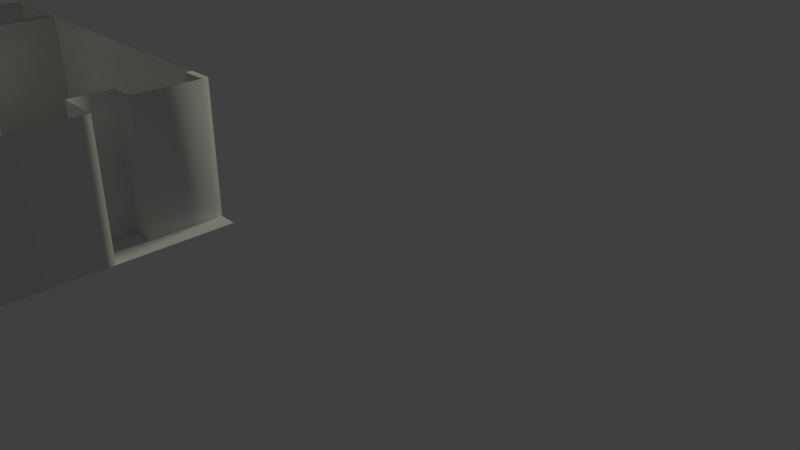 # Source: apartment6.blend  (saved by Blender 2.78.0; exported with 4.5.12 LTS)
import bpy
from mathutils import Matrix  # noqa: F401  (used for matrix-valued properties, if any)

bpy.ops.wm.read_factory_settings(use_empty=True)
scene = bpy.context.scene
scene.name = 'Scene'

# ---- collections
col_collection_1 = bpy.data.collections.new('Collection 1'); scene.collection.children.link(col_collection_1)

# ---- world
world_world = bpy.data.worlds.new('World'); scene.world = world_world
world_world.color = (0.05088, 0.05088, 0.05088)
world_world.use_sun_shadow = False
world_world.sun_shadow_jitter_overblur = 0.0
world_world.cycles.sampling_method = 'MANUAL'

# ---- cameras
cam_camera = bpy.data.cameras.new('Camera')
cam_camera.clip_end = 100.0
cam_camera.lens = 35.0
cam_camera.sensor_width = 32.0
cam_camera.sensor_height = 18.0
cam_camera.ortho_scale = 7.314
cam_camera.dof.focus_distance = 0.0
cam_camera.dof.aperture_fstop = 128.0

# ---- lights
light_sun = bpy.data.lights.new('Sun', 'SUN')
light_sun.color = (1.0, 0.9866, 0.7951)
light_sun.transmission_factor = 0.0
light_sun.angle = 0.1993
light_sun.energy = 0.78
light_sun.shadow_buffer_clip_start = 0.5
light_sun.shadow_soft_size = 0.1
light_sun.shadow_cascade_max_distance = 1000.0

# ---- meshes
me_plane = bpy.data.meshes.new('Plane')
me_plane.from_pydata([(-1.9, -0.05014, 0.0), (1.688, -0.02648, 0.0), (-1.9, -0.004784, 0.0), (1.688, 0.01888, 0.0)], [], [(0, 1, 3, 2)])
_uv = me_plane.uv_layers.new(name='UVMap')
_uv.uv.foreach_set('vector', [0.5044, 1.0, 0.5044, 8.339e-05, 0.4956, 0.0, 0.4956, 0.9999])
me_plane.use_remesh_preserve_volume = False
me_plane.use_remesh_preserve_attributes = False
me_plane.use_mirror_vertex_groups = False
me_plane.update()
me_cube_000 = bpy.data.meshes.new('Cube.000')
me_cube_000.from_pydata([(-1.408, -1.64, 1.0), (-1.408, 1.64, -1.0), (-1.408, 1.64, 1.0), (4.809, -1.64, 1.0), (4.809, 1.64, -1.0), (4.809, 1.64, 1.0), (-1.408, 1.64, 0.7534), (-1.408, 1.64, 0.2), (-1.408, 1.64, -0.4251), (-1.408, 1.64, -0.6), (4.224, 1.64, -1.0), (2.355, 1.64, -1.0), (1.523, 1.64, -1.0), (-0.353, 1.64, -1.0), (-0.353, 1.64, 1.0), (1.523, 1.64, 1.0), (2.355, 1.64, 1.0), (4.224, 1.64, 1.0), (4.809, 1.64, 0.7534), (4.809, 1.64, 0.2), (4.809, 1.64, -0.4251), (4.809, 1.64, -0.6), (2.355, -1.64, -1.0), (4.224, -1.64, -1.0), (4.224, -1.64, 1.0), (2.355, -1.64, 1.0), (1.523, -1.64, 1.0), (-0.353, -1.64, 1.0), (4.224, -1.64, -0.6), (2.355, -1.64, -0.6), (1.523, -1.64, -0.6), (-0.353, -1.64, -0.6), (4.224, -1.64, -0.4251), (4.224, -1.64, 0.2), (4.224, -1.64, 0.7534), (2.355, -1.64, 0.7534), (1.523, -1.64, 0.7534), (-0.353, -1.64, 0.7534), (-0.353, 1.64, -0.6), (1.523, 1.64, -0.6), (-0.353, 1.64, 0.7534), (1.523, 1.64, 0.7534), (-1.408, 1.64, 0.8767), (4.809, 1.64, 0.8767), (4.224, -1.64, 0.8767), (2.355, -1.64, 0.8767), (2.355, 1.64, 0.8767), (4.224, 1.64, 0.8767), (1.523, -1.64, -0.4308), (-0.353, -1.64, -0.4308), (-0.353, 1.64, -0.4308), (1.523, 1.64, -0.4308)], [], [(47, 17, 5, 43), (14, 2, 0, 27), (5, 17, 24, 3), (17, 16, 25, 24), (16, 15, 26, 25), (15, 14, 27, 26), (11, 22, 23, 10), (10, 47, 43, 18, 19, 20, 21, 4), (13, 38, 39, 12), (39, 41, 15, 16, 46, 11, 12), (9, 8, 7, 6, 40, 38, 13, 1), (42, 2, 14, 40, 6), (14, 15, 41, 40), (46, 16, 17, 47), (30, 36, 41, 39), (31, 38, 40, 37), (40, 41, 36, 37), (10, 23, 28, 32, 33, 34, 44, 47), (11, 46, 45, 35, 29, 22), (44, 24, 17, 47), (46, 16, 25, 45), (47, 44, 45, 46), (48, 51, 50, 49), (39, 38, 50, 51)])
me_cube_000.polygons.foreach_set('use_smooth', [1, 1, 1, 1, 1, 1, 1, 1, 1, 1, 1, 1, 1, 1, 1, 1, 1, 0, 0, 0, 0, 0, 1, 1])
_uv = me_cube_000.uv_layers.new(name='UVMap')
_uv.uv.foreach_set('vector', [-0.09137, 0.9384, -0.09137, 1.0, -0.4522, 1.0, -0.4522, 0.9384, 0.0, 0.0, 1.0, 0.0, 1.0, 1.0, 0.0, 1.0, 0.0, 0.0, 1.0, 0.0, 1.0, 1.0, 0.0, 1.0, 0.0, 0.0, 1.0, 0.0, 1.0, 1.0, 0.0, 1.0, 0.0, 0.0, 1.0, 0.0, 1.0, 1.0, 0.0, 1.0, 0.0, 0.0, 1.0, 0.0, 1.0, 1.0, 0.0, 1.0, 0.0, 0.0, 1.0, 0.0, 1.0, 1.0, 0.0, 1.0, -0.09137, 1.788e-07, -0.09137, 0.9384, -0.4522, 0.9384, -0.4522, 0.8767, -0.4522, 0.6, -0.4522, 0.2875, -0.4522, 0.2, -0.4522, 2.384e-07, 0.0, 0.0, 1.0, 0.0, 1.0, 1.0, 0.0, 1.0, 1.575, 0.2, 1.575, 0.8767, 1.575, 1.0, 1.062, 1.0, 1.062, 0.9384, 1.062, 5.96e-08, 1.575, 0.0, 0.5, 1.0, 0.8536, 0.8536, 1.0, 0.5, 0.8536, 0.1464, 0.5, 0.0, 0.1464, 0.1464, 0.0, 0.5, 0.1464, 0.8536, 0.5, 1.0, 0.9755, 0.6545, 0.7939, 0.09549, 0.2061, 0.09549, 0.02447, 0.6545, 0.0, 0.0, 1.0, 0.0, 1.0, 1.0, 0.0, 1.0, 1.062, 0.9384, 1.062, 1.0, -0.09137, 1.0, -0.09137, 0.9384, 0.0, 0.0, 1.0, 0.0, 1.0, 1.0, 0.0, 1.0, 0.0, 0.0, 1.0, 0.0, 1.0, 1.0, 0.0, 1.0, 0.0, 0.0, 1.0, 0.0, 1.0, 1.0, 0.0, 1.0, 0.5, 1.0, 0.8536, 0.8536, 1.0, 0.5, 0.8536, 0.1464, 0.5, 0.0, 0.1464, 0.1464, 0.0, 0.5, 0.1464, 0.8536, 0.5, 1.0, 0.933, 0.75, 0.933, 0.25, 0.5, 0.0, 0.06699, 0.25, 0.06699, 0.75, 0.0, 0.0, 1.0, 0.0, 1.0, 1.0, 0.0, 1.0, 0.0, 0.0, 1.0, 0.0, 1.0, 1.0, 0.0, 1.0, 0.0, 0.0, 1.0, 0.0, 1.0, 1.0, 0.0, 1.0, 0.0, 0.0, 1.0, 0.0, 1.0, 1.0, 0.0, 1.0, 0.0, 0.0, 1.0, 0.0, 1.0, 1.0, 0.0, 1.0])
me_cube_000.use_remesh_preserve_volume = False
me_cube_000.use_remesh_preserve_attributes = False
me_cube_000.use_mirror_vertex_groups = False
me_cube_000.update()
me_cube_016 = bpy.data.meshes.new('Cube.016')
me_cube_016.from_pydata([(0.0, -1.998, 0.0), (0.0, -1.998, 2.0), (0.0, 1.511, 0.0), (0.0, 1.511, 2.0), (0.1148, -1.998, 0.0), (0.1148, -1.998, 2.0), (0.1148, 1.511, 0.0), (0.1148, 1.511, 2.0), (0.0, 1.454, 0.0), (0.0, 0.7595, 0.0), (0.0, 0.7595, 2.0), (0.0, 1.454, 2.0), (0.1148, 0.7595, 0.0), (0.1148, 1.454, 0.0), (0.1148, 1.454, 2.0), (0.1148, 0.7595, 2.0), (0.1148, 1.454, 1.631), (0.1148, 0.7595, 1.631), (0.0, 0.7595, 1.631), (0.0, 1.454, 1.631)], [], [(8, 19, 11, 3, 2), (1, 10, 18, 9, 0), (12, 17, 15, 5, 4), (2, 6, 13, 8), (8, 9, 12, 13), (13, 16, 19, 8), (16, 14, 15, 17), (7, 14, 16, 13, 6), (17, 12, 9, 18), (18, 19, 16, 17), (18, 10, 11, 19)])
me_cube_016.polygons.foreach_set('use_smooth', [True] * 11)
_uv = me_cube_016.uv_layers.new(name='UVMap')
_uv.uv.foreach_set('vector', [0.5, 1.0, 0.9755, 0.6545, 0.7939, 0.09549, 0.2061, 0.09549, 0.02447, 0.6545, 0.5, 1.0, 0.9755, 0.6545, 0.7939, 0.09549, 0.2061, 0.09549, 0.02447, 0.6545, 0.9964, 1.192e-07, 0.9964, 0.8153, 0.9964, 1.0, -0.3684, 1.0, -0.3684, 0.0, 0.0, 0.0, 1.0, 0.0, 1.0, 1.0, 0.0, 1.0, 0.0, 0.0, 1.0, 0.0, 1.0, 1.0, 0.0, 1.0, 0.0, 0.0, 1.0, 0.0, 1.0, 1.0, 0.0, 1.0, 1.34, 0.8153, 1.34, 1.0, 0.9964, 1.0, 0.9964, 0.8153, 1.368, 1.0, 1.34, 1.0, 1.34, 0.8153, 1.34, 1.49e-07, 1.368, 1.49e-07, 0.0, 0.0, 1.0, 0.0, 1.0, 1.0, 0.0, 1.0, 0.0, 0.0, 1.0, 0.0, 1.0, 1.0, 0.0, 1.0, 0.0, 0.0, 1.0, 0.0, 1.0, 1.0, 0.0, 1.0])
me_cube_016.use_remesh_preserve_volume = False
me_cube_016.use_remesh_preserve_attributes = False
me_cube_016.use_mirror_vertex_groups = False
me_cube_016.update()
me_cube_015 = bpy.data.meshes.new('Cube.015')
me_cube_015.from_pydata([(-0.03811, -0.5811, -1.0), (-0.03811, -0.5811, 0.5), (-0.03811, 0.5026, -1.0), (-0.03811, 0.5026, 0.5)], [], [(0, 1, 3, 2)])
me_cube_015.polygons.foreach_set('use_smooth', [True] * 1)
me_cube_015.use_remesh_preserve_volume = False
me_cube_015.use_remesh_preserve_attributes = False
me_cube_015.use_mirror_vertex_groups = False
me_cube_015.update()
me_cube_014 = bpy.data.meshes.new('Cube.014')
me_cube_014.from_pydata([(-0.03811, -1.293, -1.0), (-0.03811, -1.293, 0.5), (-0.03811, 1.668, -1.0), (-0.03811, 1.668, 0.5)], [], [(0, 1, 3, 2)])
me_cube_014.polygons.foreach_set('use_smooth', [True] * 1)
me_cube_014.use_remesh_preserve_volume = False
me_cube_014.use_remesh_preserve_attributes = False
me_cube_014.use_mirror_vertex_groups = False
me_cube_014.update()
me_plane_010 = bpy.data.meshes.new('Plane.010')
me_plane_010.from_pydata([(-1.461, 1.792, 0.0), (0.8033, 1.792, 0.0), (-1.461, 2.073, 0.0), (0.8033, 2.073, 0.0)], [], [(0, 1, 3, 2)])
me_plane_010.polygons.foreach_set('use_smooth', [True] * 1)
me_plane_010.use_remesh_preserve_volume = False
me_plane_010.use_remesh_preserve_attributes = False
me_plane_010.use_mirror_vertex_groups = False
me_plane_010.update()
me_plane_009 = bpy.data.meshes.new('Plane.009')
me_plane_009.from_pydata([(-1.095, -1.229, 0.0), (-0.6959, -1.229, 0.0), (-1.095, 0.4672, 0.0), (-0.6959, 0.4672, 0.0)], [], [(0, 1, 3, 2)])
me_plane_009.polygons.foreach_set('use_smooth', [True] * 1)
me_plane_009.use_remesh_preserve_volume = False
me_plane_009.use_remesh_preserve_attributes = False
me_plane_009.use_mirror_vertex_groups = False
me_plane_009.update()
me_plane_008 = bpy.data.meshes.new('Plane.008')
me_plane_008.from_pydata([(-2.48, -0.8731, 0.0), (1.683, -0.8731, 0.0), (-2.48, 0.8731, 0.0), (1.683, 0.8731, 0.0)], [], [(0, 1, 3, 2)])
me_plane_008.polygons.foreach_set('use_smooth', [True] * 1)
_uv = me_plane_008.uv_layers.new(name='UVMap')
_uv.uv.foreach_set('vector', [-0.89, 3.986, -0.89, -3.468, 1.831, -3.468, 1.831, 3.986])
me_plane_008.use_remesh_preserve_volume = False
me_plane_008.use_remesh_preserve_attributes = False
me_plane_008.use_mirror_vertex_groups = False
me_plane_008.update()
me_cube_012 = bpy.data.meshes.new('Cube.012')
me_cube_012.from_pydata([(0.0, -0.4823, 0.0), (0.0, -0.4823, 2.0), (0.0, 3.28, 0.0), (0.0, 3.28, 2.0), (0.1148, -0.4823, 0.0), (0.1148, -0.4823, 2.0), (0.1148, 3.28, 0.0), (0.1148, 3.28, 2.0), (0.0, 1.455, 0.0), (0.0, 0.7585, 0.0), (0.0, 0.7585, 2.0), (0.0, 1.455, 2.0), (0.1148, 0.7585, 0.0), (0.1148, 1.455, 0.0), (0.1148, 1.455, 2.0), (0.1148, 0.7585, 2.0), (0.1148, 1.455, 1.631), (0.1148, 0.7585, 1.631), (0.0, 0.7585, 1.631), (0.0, 1.455, 1.631)], [], [(4, 5, 1, 0), (8, 19, 11, 3, 2), (0, 1, 10, 18, 9), (12, 17, 15, 5, 4), (8, 9, 12, 13), (6, 7, 14, 16, 13), (16, 14, 15, 17), (17, 12, 9, 18), (13, 16, 19, 8), (19, 16, 17, 18), (18, 10, 11, 19)])
me_cube_012.polygons.foreach_set('use_smooth', [True] * 11)
me_cube_012.use_remesh_preserve_volume = False
me_cube_012.use_remesh_preserve_attributes = False
me_cube_012.use_mirror_vertex_groups = False
me_cube_012.update()
me_cube_010 = bpy.data.meshes.new('Cube.010')
me_cube_010.from_pydata([(0.0, -0.2288, 0.0), (0.0, -0.2288, 2.0), (0.0, 5.052, 0.0), (0.0, 5.052, 2.0), (0.3914, 5.052, 0.0), (0.3914, 5.052, 2.0), (0.0, 4.953, 0.0), (0.0, 3.93, 0.0), (0.0, 3.93, 2.0), (0.0, 4.953, 2.0), (0.3914, 3.93, 0.0), (0.3914, 4.953, 0.0), (0.3914, 4.953, 2.0), (0.3914, 3.93, 2.0), (0.0, 3.295, 0.0), (0.0, 3.295, 2.0), (0.6918, 2.458, 0.0), (0.6918, -0.2288, 0.0), (0.6918, 3.295, 0.0), (0.6918, -0.2288, 2.0), (0.6918, 2.458, 2.0), (0.6918, 3.295, 2.0), (0.6918, 2.458, 1.516), (0.6918, 3.18, 0.0), (0.6918, 3.18, 2.0), (0.6918, 3.18, 1.516)], [], [(22, 25, 23, 16), (5, 12, 9, 3), (5, 4, 11, 12), (11, 10, 13, 12), (2, 4, 5, 3), (6, 9, 3, 2), (8, 7, 14, 15), (12, 9, 6, 11), (13, 10, 7, 8), (22, 16, 17, 19, 20), (14, 18, 21, 15), (0, 1, 19, 17), (20, 24, 25, 22), (21, 18, 23, 25, 24)])
me_cube_010.polygons.foreach_set('use_smooth', [True] * 14)
_uv = me_cube_010.uv_layers.new(name='UVMap')
_uv.uv.foreach_set('vector', [0.0, 0.0, 1.0, 0.0, 1.0, 1.0, 0.0, 1.0, 0.0, 0.0, 1.0, 0.0, 1.0, 1.0, 0.0, 1.0, 0.0, 0.0, 1.0, 0.0, 1.0, 1.0, 0.0, 1.0, 0.0, 0.0, 1.0, 0.0, 1.0, 1.0, 0.0, 1.0, 0.0, 0.0, 1.0, 0.0, 1.0, 1.0, 0.0, 1.0, 0.0, 0.0, 1.0, 0.0, 1.0, 1.0, 0.0, 1.0, 0.0, 0.0, 1.0, 0.0, 1.0, 1.0, 0.0, 1.0, 0.0, 0.0, 1.0, 0.0, 1.0, 1.0, 0.0, 1.0, 0.0, 0.0, 1.0, 0.0, 1.0, 1.0, 0.0, 1.0, -0.1741, 0.857, -0.1741, -0.002027, 1.264, -0.002027, 1.264, 1.0, -0.1741, 1.0, 0.2719, 1.192e-07, 0.7281, 0.0, 0.7281, 1.0, 0.2719, 1.0, 0.7702, -0.001502, 0.7702, 0.9986, 0.2921, 0.9986, 0.2921, -0.001502, 0.3304, 1.0, -0.08954, 1.0, -0.08954, 0.857, 0.3304, 0.857, 0.02215, 1.0, 0.02215, -0.002027, 0.05494, -0.002027, 0.05494, 0.857, 0.05494, 1.0])
me_cube_010.use_remesh_preserve_volume = False
me_cube_010.use_remesh_preserve_attributes = False
me_cube_010.use_mirror_vertex_groups = False
me_cube_010.update()
me_cube_009 = bpy.data.meshes.new('Cube.009')
me_cube_009.from_pydata([(-2.637, 0.0, 0.0), (-2.637, 0.0, 2.0), (6.042, 0.0, 0.0), (6.042, 0.0, 2.0)], [], [(2, 3, 1, 0)])
me_cube_009.polygons.foreach_set('use_smooth', [True] * 1)
me_cube_009.use_remesh_preserve_volume = False
me_cube_009.use_remesh_preserve_attributes = False
me_cube_009.use_mirror_vertex_groups = False
me_cube_009.update()
me_cube_008 = bpy.data.meshes.new('Cube.008')
me_cube_008.from_pydata([(-2.521, 0.0, 0.0), (-2.521, 0.0, 2.0), (-2.521, 3.28, 0.0), (-2.521, 3.28, 2.0), (0.1805, 0.0, 0.0), (0.1805, 0.0, 2.0), (0.1805, 3.28, 0.0), (0.1805, 3.28, 2.0), (-0.01624, 3.28, 0.0), (-1.963, 3.28, 0.0), (-1.963, 3.28, 2.0), (-0.01624, 3.28, 2.0), (-1.963, 0.0, 0.0), (-0.01624, 0.0, 0.0), (-0.01624, 0.0, 2.0), (-1.963, 0.0, 2.0)], [], [(12, 15, 1, 0), (14, 11, 8, 13), (9, 12, 13, 8), (5, 14, 13, 4), (8, 11, 7, 6), (3, 10, 9, 2), (10, 15, 12, 9)])
me_cube_008.polygons.foreach_set('use_smooth', [True] * 7)
me_cube_008.use_remesh_preserve_volume = False
me_cube_008.use_remesh_preserve_attributes = False
me_cube_008.use_mirror_vertex_groups = False
me_cube_008.update()
me_cube_007 = bpy.data.meshes.new('Cube.007')
me_cube_007.from_pydata([(-2.636, 3.28, 0.0), (-2.636, 3.28, 2.0), (0.1792, 0.0, 0.0), (0.1792, 0.0, 2.0), (0.1792, 3.28, 0.0), (0.1792, 3.28, 2.0), (-2.636, 3.28, 1.756), (-2.636, 3.28, 0.5769), (-0.4665, 3.28, 0.0), (-2.314, 3.28, 0.0), (-2.314, 3.28, 2.0), (-0.4665, 3.28, 2.0), (0.1792, 3.28, 1.756), (0.1792, 3.28, 0.5769), (0.1792, 0.0, 1.756), (0.1792, 0.0, 0.5769), (-0.4665, 0.0, 0.5769), (-2.314, 0.0, 0.5769), (-0.4665, 0.0, 1.756), (-2.314, 0.0, 1.756), (-2.314, 3.28, 0.5769), (-0.4665, 3.28, 0.5769), (-2.314, 3.28, 1.756), (-0.4665, 3.28, 1.756), (-0.1795, 3.28, 2.0), (-0.1795, 0.0, 0.0), (-0.1795, 3.28, 0.0), (-0.1795, 0.0, 2.0), (-0.1795, 0.0, 0.5769), (-0.1795, 0.0, 1.756), (-0.1795, 3.28, 0.5769), (-0.1795, 3.28, 1.756)], [], [(31, 24, 5, 12), (12, 5, 3, 14), (16, 21, 20, 17), (4, 13, 15, 2), (13, 12, 14, 15), (26, 30, 13, 4), (30, 31, 12, 13), (0, 7, 20, 9), (9, 20, 21, 8), (7, 6, 22, 20), (16, 18, 23, 21), (6, 1, 10, 22), (22, 10, 11, 23), (18, 19, 22, 23), (17, 20, 22, 19), (21, 23, 31, 30), (8, 21, 30, 26), (14, 3, 27, 29), (15, 14, 29, 28), (2, 15, 28, 25), (23, 11, 24, 31)])
me_cube_007.polygons.foreach_set('use_smooth', [True] * 21)
me_cube_007.use_remesh_preserve_volume = False
me_cube_007.use_remesh_preserve_attributes = False
me_cube_007.use_mirror_vertex_groups = False
me_cube_007.update()
me_cube_006 = bpy.data.meshes.new('Cube.006')
me_cube_006.from_pydata([(0.0, -0.1853, 0.0), (0.0, -0.1853, 2.0), (0.1148, -0.1853, 0.0), (0.1148, -0.1853, 2.0), (0.1148, 3.28, 0.0), (0.1148, 3.28, 2.0)], [], [(4, 5, 3, 2), (2, 3, 1, 0)])
me_cube_006.polygons.foreach_set('use_smooth', [True] * 2)
me_cube_006.use_remesh_preserve_volume = False
me_cube_006.use_remesh_preserve_attributes = False
me_cube_006.use_mirror_vertex_groups = False
me_cube_006.update()
me_cube_005 = bpy.data.meshes.new('Cube.005')
me_cube_005.from_pydata([(0.1148, -0.1853, 0.0), (0.1148, -0.1853, 2.0), (0.1148, 1.51, 0.0), (0.1148, 1.51, 2.0)], [], [(2, 3, 1, 0)])
me_cube_005.polygons.foreach_set('use_smooth', [True] * 1)
me_cube_005.use_remesh_preserve_volume = False
me_cube_005.use_remesh_preserve_attributes = False
me_cube_005.use_mirror_vertex_groups = False
me_cube_005.update()
me_cube_004 = bpy.data.meshes.new('Cube.004')
me_cube_004.from_pydata([(-2.519, 0.0, 0.0), (-2.519, 0.0, 2.0), (-2.519, 3.28, 0.0), (-2.519, 3.28, 2.0), (0.1148, 0.0, 0.0), (0.1148, 0.0, 2.0), (0.1148, 3.28, 0.0), (0.1148, 3.28, 2.0), (-1.68, 3.28, 0.0), (-1.68, 3.28, 2.0), (-1.68, 0.0, 0.0), (-1.68, 0.0, 2.0), (-2.374, 3.28, 0.0), (-2.374, 0.0, 2.0), (-2.374, 3.28, 2.0), (-2.374, 0.0, 0.0), (-1.68, 0.0, 1.6), (-1.68, 3.28, 1.6), (-2.374, 3.28, 1.6), (-2.374, 0.0, 1.6)], [], [(18, 14, 9, 17), (2, 3, 14, 18, 12), (15, 19, 13, 1, 0), (17, 9, 7, 6, 8), (16, 11, 13, 19), (4, 5, 11, 16, 10), (10, 8, 12, 15), (15, 12, 18, 19), (18, 17, 16, 19), (8, 10, 16, 17)])
me_cube_004.polygons.foreach_set('use_smooth', [True] * 10)
_uv = me_cube_004.uv_layers.new(name='UVMap')
_uv.uv.foreach_set('vector', [1.086, 0.8, 1.086, 1.0, 0.7393, 1.0, 0.7393, 0.8, 1.159, 0.0, 1.159, 1.0, 1.086, 1.0, 1.086, 0.8, 1.086, 0.0, 0.5, 1.0, 0.9755, 0.6545, 0.7939, 0.09549, 0.2061, 0.09549, 0.02447, 0.6545, 0.7393, 0.8, 0.7393, 1.0, -0.1586, 1.0, -0.1586, 1.192e-07, 0.7393, 2.98e-08, 0.0, 0.0, 1.0, 0.0, 1.0, 1.0, 0.0, 1.0, 0.5, 1.0, 0.9755, 0.6545, 0.7939, 0.09549, 0.2061, 0.09549, 0.02447, 0.6545, 0.0, 0.0, 1.0, 0.0, 1.0, 1.0, 0.0, 1.0, 0.0, 0.0, 1.0, 0.0, 1.0, 1.0, 0.0, 1.0, 0.0, 0.0, 1.0, 0.0, 1.0, 1.0, 0.0, 1.0, 0.0, 0.0, 1.0, 0.0, 1.0, 1.0, 0.0, 1.0])
me_cube_004.use_remesh_preserve_volume = False
me_cube_004.use_remesh_preserve_attributes = False
me_cube_004.use_mirror_vertex_groups = False
me_cube_004.update()
me_cube_003 = bpy.data.meshes.new('Cube.003')
me_cube_003.from_pydata([(-2.517, 0.0, 0.0), (-2.517, 0.0, 2.0), (-2.517, 3.28, 0.0), (-2.517, 3.28, 2.0), (-0.8684, 2.121e-06, 0.0), (-0.8684, 2.121e-06, 2.0), (-0.8684, 3.28, 0.0), (-0.8684, 3.28, 2.0)], [], [(2, 3, 7, 6), (4, 5, 1, 0)])
me_cube_003.polygons.foreach_set('use_smooth', [True] * 2)
me_cube_003.use_remesh_preserve_volume = False
me_cube_003.use_remesh_preserve_attributes = False
me_cube_003.use_mirror_vertex_groups = False
me_cube_003.update()
me_cube_002 = bpy.data.meshes.new('Cube.002')
me_cube_002.from_pydata([(-2.517, 0.0, 0.0), (-2.517, 0.0, 2.0), (-2.517, 3.28, 0.0), (-2.517, 3.28, 2.0), (0.227, 0.0, 0.0), (0.227, 0.0, 2.0), (0.227, 3.28, 0.0), (0.227, 3.28, 2.0), (-1.68, 3.28, 0.0), (-2.376, 3.28, 0.0), (-2.376, 3.28, 2.0), (-1.68, 3.28, 2.0), (-2.376, 0.0, 0.0), (-1.68, 0.0, 0.0), (-1.68, 0.0, 2.0), (-2.376, 0.0, 2.0), (-1.68, 0.0, 1.598), (-2.376, 0.0, 1.598), (-2.376, 3.28, 1.598), (-1.68, 3.28, 1.598)], [], [(12, 17, 15, 1, 0), (8, 19, 11, 7, 6), (3, 10, 18, 9, 2), (9, 12, 13, 8), (16, 17, 18, 19), (16, 14, 15, 17), (17, 12, 9, 18), (18, 10, 11, 19), (13, 16, 19, 8), (5, 14, 16, 13, 4), (6, 7, 5, 4)])
me_cube_002.polygons.foreach_set('use_smooth', [True] * 11)
_uv = me_cube_002.uv_layers.new(name='UVMap')
_uv.uv.foreach_set('vector', [-0.1362, 1.788e-07, -0.1362, 0.799, -0.1362, 1.0, -0.2087, 1.0, -0.2087, 1.788e-07, 0.5, 1.0, 0.9755, 0.6545, 0.7939, 0.09549, 0.2061, 0.09549, 0.02447, 0.6545, 0.5, 1.0, 0.9755, 0.6545, 0.7939, 0.09549, 0.2061, 0.09549, 0.02447, 0.6545, 0.0, 0.0, 1.0, 0.0, 1.0, 1.0, 0.0, 1.0, 0.0, 0.0, 1.0, 0.0, 1.0, 1.0, 0.0, 1.0, 0.2233, 0.799, 0.2233, 1.0, -0.1362, 1.0, -0.1362, 0.799, 0.0, 0.0, 1.0, 0.0, 1.0, 1.0, 0.0, 1.0, 0.0, 0.0, 1.0, 0.0, 1.0, 1.0, 0.0, 1.0, 0.0, 0.0, 1.0, 0.0, 1.0, 1.0, 0.0, 1.0, 1.209, 1.0, 0.2233, 1.0, 0.2233, 0.799, 0.2233, 1.192e-07, 1.209, 0.0, 0.0, 0.0, 1.0, 0.0, 1.0, 1.0, 0.0, 1.0])
me_cube_002.use_remesh_preserve_volume = False
me_cube_002.use_remesh_preserve_attributes = False
me_cube_002.use_mirror_vertex_groups = False
me_cube_002.update()
me_cube_001 = bpy.data.meshes.new('Cube.001')
me_cube_001.from_pydata([(0.03811, -0.5815, -1.0), (0.03811, -0.5815, 0.5), (0.03811, 0.5026, -1.0), (0.03811, 0.5026, 0.5), (0.02811, 0.5026, -1.0), (0.02811, -0.5815, -1.0), (0.02811, -0.5815, 0.5), (0.02811, 0.5026, 0.5)], [], [(2, 3, 1, 0), (4, 5, 6, 7)])
me_cube_001.polygons.foreach_set('use_smooth', [True] * 2)
_uv = me_cube_001.uv_layers.new(name='UVMap')
_uv.uv.foreach_set('vector', [0.0, 0.0, 0.0, 0.0, 0.0, 0.0, 0.0, 0.0, 0.0, 0.0, 0.0, 0.0, 0.0, 0.0, 0.0, 0.0])
me_cube_001.use_remesh_preserve_volume = False
me_cube_001.use_remesh_preserve_attributes = False
me_cube_001.use_mirror_vertex_groups = False
me_cube_001.update()
me_plane_007 = bpy.data.meshes.new('Plane.007')
me_plane_007.from_pydata([(-1.082, -0.5031, 0.0), (1.396, -0.5031, 0.0), (-1.082, 0.5031, 0.0), (1.396, 0.5031, 0.0)], [], [(0, 1, 3, 2)])
me_plane_007.polygons.foreach_set('use_smooth', [True] * 1)
me_plane_007.use_remesh_preserve_volume = False
me_plane_007.use_remesh_preserve_attributes = False
me_plane_007.use_mirror_vertex_groups = False
me_plane_007.update()
me_plane_005 = bpy.data.meshes.new('Plane.005')
me_plane_005.from_pydata([(-0.5197, -0.8262, 0.0), (0.5197, -0.8262, 0.0), (-0.5197, 0.8262, 0.0), (0.5197, 0.8262, 0.0)], [], [(0, 1, 3, 2)])
me_plane_005.polygons.foreach_set('use_smooth', [True] * 1)
_uv = me_plane_005.uv_layers.new(name='UVMap')
_uv.uv.foreach_set('vector', [-0.4363, -0.7148, 1.436, -0.7148, 1.436, 1.715, -0.4363, 1.715])
me_plane_005.use_remesh_preserve_volume = False
me_plane_005.use_remesh_preserve_attributes = False
me_plane_005.use_mirror_vertex_groups = False
me_plane_005.update()
me_plane_004 = bpy.data.meshes.new('Plane.004')
me_plane_004.from_pydata([(-1.461, -1.0, 0.0), (0.8033, -1.0, 0.0), (-1.461, 2.073, 0.0), (0.8033, 2.073, 0.0)], [], [(0, 1, 3, 2)])
me_plane_004.polygons.foreach_set('use_smooth', [True] * 1)
me_plane_004.use_remesh_preserve_volume = False
me_plane_004.use_remesh_preserve_attributes = False
me_plane_004.use_mirror_vertex_groups = False
me_plane_004.update()
me_plane_003 = bpy.data.meshes.new('Plane.003')
me_plane_003.from_pydata([(-1.21, -1.003, 0.0), (1.0, -1.003, 0.0), (-1.21, -0.1953, 0.0), (1.0, -0.1953, 0.0)], [], [(0, 1, 3, 2)])
me_plane_003.polygons.foreach_set('use_smooth', [True] * 1)
_uv = me_plane_003.uv_layers.new(name='UVMap')
_uv.uv.foreach_set('vector', [-0.3716, 2.882, -0.3716, -1.685, 0.9976, -1.685, 0.9976, 2.882])
me_plane_003.use_remesh_preserve_volume = False
me_plane_003.use_remesh_preserve_attributes = False
me_plane_003.use_mirror_vertex_groups = False
me_plane_003.update()
me_plane_002 = bpy.data.meshes.new('Plane.002')
me_plane_002.from_pydata([(-1.095, -1.229, 0.0), (1.115, -1.229, 0.0), (-1.095, 1.362, 0.0), (1.115, 1.362, 0.0)], [], [(0, 1, 3, 2)])
me_plane_002.polygons.foreach_set('use_smooth', [True] * 1)
me_plane_002.use_remesh_preserve_volume = False
me_plane_002.use_remesh_preserve_attributes = False
me_plane_002.use_mirror_vertex_groups = False
me_plane_002.update()
me_plane_001 = bpy.data.meshes.new('Plane.001')
me_plane_001.from_pydata([(-1.209, -1.754, 0.0), (1.791, -1.754, 0.0), (-1.209, 1.768, 0.0), (1.791, 1.768, 0.0)], [], [(0, 1, 3, 2)])
me_plane_001.polygons.foreach_set('use_smooth', [True] * 1)
_uv = me_plane_001.uv_layers.new(name='UVMap')
_uv.uv.foreach_set('vector', [3.405, 3.405, -2.405, 3.405, -2.405, -2.405, 3.405, -2.405])
me_plane_001.use_remesh_preserve_volume = False
me_plane_001.use_remesh_preserve_attributes = False
me_plane_001.use_mirror_vertex_groups = False
me_plane_001.update()

# ---- objects
ob_plane = bpy.data.objects.new('Plane', me_plane)
ob_sun = bpy.data.objects.new('Sun', light_sun)
ob_cube_016 = bpy.data.objects.new('Cube.016', me_cube_000)
ob_cube_015 = bpy.data.objects.new('Cube.015', me_cube_016)
ob_cube_014 = bpy.data.objects.new('Cube.014', me_cube_015)
ob_cube_013 = bpy.data.objects.new('Cube.013', me_cube_014)
ob_plane_009 = bpy.data.objects.new('Plane.009', me_plane_010)
ob_plane_008 = bpy.data.objects.new('Plane.008', me_plane_009)
ob_plane_007 = bpy.data.objects.new('Plane.007', me_plane_008)
ob_cube_011 = bpy.data.objects.new('Cube.011', me_cube_012)
ob_cube_009 = bpy.data.objects.new('Cube.009', me_cube_010)
ob_cube_008 = bpy.data.objects.new('Cube.008', me_cube_009)
ob_cube_007 = bpy.data.objects.new('Cube.007', me_cube_008)
ob_cube_006 = bpy.data.objects.new('Cube.006', me_cube_007)
ob_cube_005 = bpy.data.objects.new('Cube.005', me_cube_006)
ob_cube_004 = bpy.data.objects.new('Cube.004', me_cube_005)
ob_cube_003 = bpy.data.objects.new('Cube.003', me_cube_004)
ob_cube_002 = bpy.data.objects.new('Cube.002', me_cube_003)
ob_cube_001 = bpy.data.objects.new('Cube.001', me_cube_002)
ob_cube = bpy.data.objects.new('Cube', me_cube_001)
ob_plane_006 = bpy.data.objects.new('Plane.006', me_plane_007)
ob_plane_004 = bpy.data.objects.new('Plane.004', me_plane_005)
ob_plane_003 = bpy.data.objects.new('Plane.003', me_plane_004)
ob_plane_002 = bpy.data.objects.new('Plane.002', me_plane_003)
ob_plane_000 = bpy.data.objects.new('Plane.000', me_plane_002)
ob_plane_001 = bpy.data.objects.new('Plane.001', me_plane_001)
ob_camera = bpy.data.objects.new('Camera', cam_camera)

# ---- transforms, parenting, visibility, modifiers, constraints
ob_plane.location = (4.537, 2.273, 0.03133)
ob_plane.scale = (1.6, 1.6, 1.6)
ob_plane.lineart.crease_threshold = 0.0
ob_sun.location = (-2.591, -6.461, 4.82)
ob_sun.rotation_euler = (-5.433, -0.3096, -9.116)
ob_sun.lineart.crease_threshold = 0.0
ob_cube_016.location = (-1.585, -3.472, 1.63)
ob_cube_016.scale = (1.603, 0.0561, 1.6)
ob_cube_016.lineart.crease_threshold = 0.0
ob_cube_015.location = (1.323, -0.1823, 0.03043)
ob_cube_015.scale = (1.6, 1.6, 1.6)
ob_cube_015.lineart.crease_threshold = 0.0
ob_cube_014.location = (6.064, -4.367, 1.63)
ob_cube_014.scale = (1.6, 1.6, 1.6)
ob_cube_014.lineart.crease_threshold = 0.0
ob_cube_013.location = (3.335, -5.234, 1.63)
ob_cube_013.rotation_euler = (0.0, -0.0, -1.571)
ob_cube_013.scale = (1.6, 1.6, 1.6)
ob_cube_013.lineart.crease_threshold = 0.0
ob_plane_009.location = (-4.614, 1.746, 0.03043)
ob_plane_009.scale = (1.911, 1.6, 1.6)
ob_plane_009.lineart.crease_threshold = 0.0
ob_plane_008.location = (-1.564, -1.413, 0.03043)
ob_plane_008.scale = (1.911, 1.6, 1.6)
ob_plane_008.lineart.crease_threshold = 0.0
ob_plane_007.location = (4.02, 3.663, 0.03043)
ob_plane_007.scale = (1.911, 1.6, 1.6)
ob_plane_007.lineart.crease_threshold = 0.0
ob_cube_011.location = (-3.08, -0.1823, 0.03043)
ob_cube_011.scale = (1.6, 1.6, 1.6)
ob_cube_011.lineart.crease_threshold = 0.0
ob_cube_009.location = (6.129, -3.014, 0.03043)
ob_cube_009.scale = (1.6, 1.6, 1.6)
ob_cube_009.lineart.crease_threshold = 0.0
ob_cube_008.location = (-3.369, 5.065, 0.03043)
ob_cube_008.scale = (1.603, 0.0561, 1.6)
ob_cube_008.lineart.crease_threshold = 0.0
ob_cube_007.location = (-3.369, 4.431, 0.03043)
ob_cube_007.scale = (1.603, 0.0561, 1.6)
ob_cube_007.lineart.crease_threshold = 0.0
ob_cube_006.location = (-3.369, -0.666, 0.03043)
ob_cube_006.scale = (1.603, 0.0561, 1.6)
ob_cube_006.lineart.crease_threshold = 0.0
ob_cube_005.location = (-7.596, -0.1869, 0.03043)
ob_cube_005.scale = (1.6, 1.6, 1.6)
ob_cube_005.lineart.crease_threshold = 0.0
ob_cube_004.location = (-3.842, -3.082, 0.03043)
ob_cube_004.scale = (1.6, 1.6, 1.6)
ob_cube_004.lineart.crease_threshold = 0.0
ob_cube_003.location = (1.143, 0.7644, 0.03043)
ob_cube_003.scale = (1.603, 0.0561, 1.6)
ob_cube_003.lineart.crease_threshold = 0.0
ob_cube_002.location = (-0.9051, 1.026, 0.03043)
ob_cube_002.rotation_euler = (0.0, -0.0, -1.571)
ob_cube_002.scale = (1.603, 0.0561, 1.6)
ob_cube_002.lineart.crease_threshold = 0.0
ob_cube_001.location = (1.143, 2.235, 0.03043)
ob_cube_001.scale = (1.603, 0.0561, 1.6)
ob_cube_001.lineart.crease_threshold = 0.0
ob_cube.location = (1.205, -4.366, 1.63)
ob_cube.scale = (1.6, 1.6, 1.6)
ob_cube.lineart.crease_threshold = 0.0
ob_plane_006.location = (3.334, -4.368, 0.03043)
ob_plane_006.scale = (1.911, 1.6, 1.6)
ob_plane_006.lineart.crease_threshold = 0.0
ob_plane_004.location = (-1.897, 3.74, 0.03043)
ob_plane_004.scale = (1.911, 1.6, 1.6)
ob_plane_004.lineart.crease_threshold = 0.0
ob_plane_003.location = (-4.614, 1.116, 0.03043)
ob_plane_003.scale = (1.911, 1.6, 1.6)
ob_plane_003.lineart.crease_threshold = 0.0
ob_plane_002.location = (-0.5833, 2.551, 0.03043)
ob_plane_002.scale = (1.911, 1.6, 1.6)
ob_plane_002.lineart.crease_threshold = 0.0
ob_plane_000.location = (-0.8028, -1.413, 0.03043)
ob_plane_000.scale = (1.911, 1.6, 1.6)
ob_plane_000.lineart.crease_threshold = 0.0
ob_plane_001.location = (3.815, -0.5661, 0.03043)
ob_plane_001.scale = (1.911, 1.6, 1.6)
ob_plane_001.lineart.crease_threshold = 0.0
ob_camera.location = (22.33, -4.134, 8.58)
ob_camera.rotation_euler = (1.109, 0.0, 0.8149)
ob_camera.scale = (1.6, 1.6, 1.6)
ob_camera.lock_rotations_4d = False
ob_camera.empty_display_type = 'ARROWS'
ob_camera.color = (0.0, 0.0, 0.0, 0.0)
ob_camera.display_type = 'WIRE'
ob_camera.lineart.crease_threshold = 0.0

# ---- collection membership
col_collection_1.objects.link(ob_plane)
col_collection_1.objects.link(ob_sun)
col_collection_1.objects.link(ob_cube_016)
col_collection_1.objects.link(ob_cube_015)
col_collection_1.objects.link(ob_cube_014)
col_collection_1.objects.link(ob_cube_013)
col_collection_1.objects.link(ob_plane_009)
col_collection_1.objects.link(ob_plane_008)
col_collection_1.objects.link(ob_plane_007)
col_collection_1.objects.link(ob_cube_011)
col_collection_1.objects.link(ob_cube_009)
col_collection_1.objects.link(ob_cube_008)
col_collection_1.objects.link(ob_cube_007)
col_collection_1.objects.link(ob_cube_006)
col_collection_1.objects.link(ob_cube_005)
col_collection_1.objects.link(ob_cube_004)
col_collection_1.objects.link(ob_cube_003)
col_collection_1.objects.link(ob_cube_002)
col_collection_1.objects.link(ob_cube_001)
col_collection_1.objects.link(ob_cube)
col_collection_1.objects.link(ob_plane_006)
col_collection_1.objects.link(ob_plane_004)
col_collection_1.objects.link(ob_plane_003)
col_collection_1.objects.link(ob_plane_002)
col_collection_1.objects.link(ob_plane_000)
col_collection_1.objects.link(ob_plane_001)
col_collection_1.objects.link(ob_camera)

# ---- scene / render settings (as saved in the file)
scene.camera = ob_camera
scene.frame_start = 1; scene.frame_end = 250; scene.frame_set(1)
scene.render.engine = 'BLENDER_EEVEE_NEXT'
scene.render.resolution_percentage = 50
scene.render.dither_intensity = 0.0
scene.cycles.use_denoising = False
scene.cycles.samples = 128
scene.cycles.sampling_pattern = 'TABULATED_SOBOL'
scene.cycles.light_sampling_threshold = 0.0
scene.cycles.use_adaptive_sampling = False
scene.cycles.use_light_tree = False
scene.cycles.blur_glossy = 0.0
scene.cycles.sample_clamp_indirect = 0.0
scene.view_settings.view_transform = 'Standard'
bpy.context.view_layer.update()
